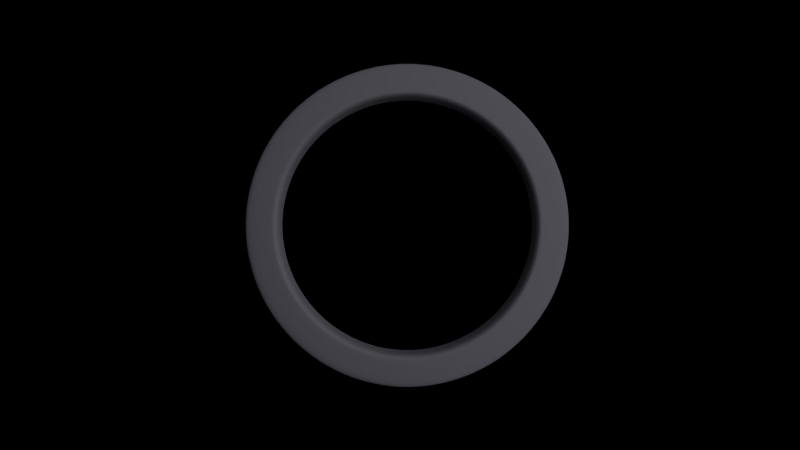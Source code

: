 # Source: compass.blend  (saved by Blender 2.58.0; exported with 4.5.12 LTS)
import bpy
from mathutils import Matrix  # noqa: F401  (used for matrix-valued properties, if any)

bpy.ops.wm.read_factory_settings(use_empty=True)
scene = bpy.context.scene
scene.name = 'Scene'

# ---- collections
col_collection_1 = bpy.data.collections.new('Collection 1'); scene.collection.children.link(col_collection_1)
col_collection_2 = bpy.data.collections.new('Collection 2'); scene.collection.children.link(col_collection_2)
col_collection_2.hide_render = True
col_collection_2.hide_viewport = True

# ---- materials (node trees are filled in below, after node groups)
mat_rim = bpy.data.materials.new('rim')
mat_rim.alpha_threshold = 0.0
mat_rim.use_transparent_shadow = False
mat_rim.preview_render_type = 'CUBE'
mat_rim.diffuse_color = (0.2486, 0.2445, 0.2883, 1.0)
mat_rim.roughness = 0.5
mat_rim.specular_intensity = 0.0
mat_rim.line_color = (0.0, 0.0, 0.0, 1.0)
mat_material_003 = bpy.data.materials.new('Material.003')
mat_material_003.alpha_threshold = 0.0
mat_material_003.use_transparent_shadow = False
mat_material_003.diffuse_color = (0.8, 0.2034, 0.0, 1.0)
mat_material_003.specular_color = (1.0, 0.6347, 0.3854)
mat_material_003.roughness = 0.5
mat_material_003.specular_intensity = 0.724
mat_material_003.line_color = (0.0, 0.0, 0.0, 1.0)
mat_material_002 = bpy.data.materials.new('Material.002')
mat_material_002.alpha_threshold = 0.0
mat_material_002.use_transparent_shadow = False
mat_material_002.roughness = 0.5
mat_material_002.line_color = (0.0, 0.0, 0.0, 1.0)
mat_glass = bpy.data.materials.new('glass')
mat_glass.alpha_threshold = 0.0
mat_glass.use_transparent_shadow = False
mat_glass.roughness = 0.5
mat_glass.specular_intensity = 0.304
mat_glass.line_color = (0.0, 0.0, 0.0, 0.176)
mat_material = bpy.data.materials.new('Material')
mat_material.alpha_threshold = 0.0
mat_material.use_transparent_shadow = False
mat_material.diffuse_color = (0.1144, 0.2582, 0.05286, 1.0)
mat_material.roughness = 0.5
mat_material.specular_intensity = 0.0
mat_material.line_color = (0.0, 0.0, 0.0, 1.0)

# ---- material node trees

# ---- world
world_world = bpy.data.worlds.new('World'); scene.world = world_world
world_world.color = (0.0, 0.0, 0.0)
world_world.use_sun_shadow = False
world_world.sun_shadow_jitter_overblur = 0.0
world_world.cycles.sampling_method = 'MANUAL'
world_world.cycles.sample_map_resolution = 256

# ---- cameras
cam_camera = bpy.data.cameras.new('Camera')
cam_camera.clip_end = 100.0
cam_camera.lens = 35.0
cam_camera.ortho_scale = 7.314
cam_camera.dof.focus_distance = 0.0
cam_camera.dof.aperture_fstop = 128.0

# ---- lights
light_point_002 = bpy.data.lights.new('Point.002', 'SUN')
light_point_002.transmission_factor = 0.0
light_point_002.angle = 1.571
light_point_002.energy = 0.04
light_point_002.shadow_buffer_clip_start = 0.5
light_point_002.shadow_soft_size = 1.0
light_point_002.shadow_cascade_max_distance = 1000.0
light_point_002.cycles.use_multiple_importance_sampling = False
light_point = bpy.data.lights.new('Point', 'SUN')
light_point.transmission_factor = 0.0
light_point.angle = 1.571
light_point.energy = 1.0
light_point.shadow_buffer_clip_start = 0.5
light_point.shadow_soft_size = 1.0
light_point.shadow_cascade_max_distance = 1000.0
light_point.cycles.use_multiple_importance_sampling = False

# ---- meshes
me_circle = bpy.data.meshes.new('Circle')
me_circle.from_pydata([(-7.828e-09, 1.055, -0.06246), (0.2058, 1.034, -0.06246), (0.4036, 0.9745, -0.06246), (0.586, 0.877, -0.06246), (0.7458, 0.7458, -0.06246), (0.877, 0.586, -0.06246), (0.9745, 0.4036, -0.06246), (1.034, 0.2058, -0.06246), (1.055, 6.321e-08, -0.06246), (1.034, -0.2058, -0.06246), (0.9745, -0.4036, -0.06246), (0.877, -0.586, -0.06246), (0.7458, -0.7458, -0.06246), (0.586, -0.877, -0.06246), (0.4036, -0.9745, -0.06246), (0.2058, -1.034, -0.06246), (-3.515e-07, -1.055, -0.06246), (-0.2058, -1.034, -0.06246), (-0.4036, -0.9745, -0.06246), (-0.586, -0.877, -0.06246), (-0.7458, -0.7458, -0.06246), (-0.877, -0.586, -0.06246), (-0.9745, -0.4036, -0.06246), (-1.034, -0.2058, -0.06246), (-1.055, 1.002e-06, -0.06246), (-1.034, 0.2058, -0.06246), (-0.9745, 0.4036, -0.06246), (-0.877, 0.586, -0.06246), (-0.7458, 0.7458, -0.06246), (-0.586, 0.877, -0.06246), (-0.4036, 0.9745, -0.06246), (-0.2058, 1.034, -0.06246), (-0.2058, 1.034, 0.1259), (-0.4036, 0.9745, 0.1259), (-0.586, 0.877, 0.1259), (-0.7458, 0.7458, 0.1259), (-0.877, 0.586, 0.1259), (-0.9745, 0.4036, 0.1259), (-1.034, 0.2058, 0.1259), (-1.055, 1.002e-06, 0.1259), (-1.034, -0.2058, 0.1259), (-0.9745, -0.4036, 0.1259), (-0.877, -0.586, 0.1259), (-0.7458, -0.7458, 0.1259), (-0.586, -0.877, 0.1259), (-0.4036, -0.9745, 0.1259), (-0.2058, -1.034, 0.1259), (-3.515e-07, -1.055, 0.1259), (0.2058, -1.034, 0.1259), (0.4036, -0.9745, 0.1259), (0.586, -0.877, 0.1259), (0.7458, -0.7458, 0.1259), (0.877, -0.586, 0.1259), (0.9745, -0.4036, 0.1259), (1.034, -0.2058, 0.1259), (1.055, 6.321e-08, 0.1259), (1.034, 0.2058, 0.1259), (0.9745, 0.4036, 0.1259), (0.877, 0.586, 0.1259), (0.7458, 0.7458, 0.1259), (0.586, 0.877, 0.1259), (0.4036, 0.9745, 0.1259), (0.2058, 1.034, 0.1259), (-7.828e-09, 1.055, 0.1259), (1.639e-08, 0.862, 0.1786), (0.1682, 0.8454, 0.1786), (0.3299, 0.7964, 0.1786), (0.4789, 0.7167, 0.1786), (0.6095, 0.6095, 0.1786), (0.7167, 0.4789, 0.1786), (0.7964, 0.3299, 0.1786), (0.8454, 0.1682, 0.1786), (0.862, 1.057e-07, 0.1786), (0.8454, -0.1682, 0.1786), (0.7964, -0.3299, 0.1786), (0.7167, -0.4789, 0.1786), (0.6095, -0.6095, 0.1786), (0.4789, -0.7167, 0.1786), (0.3299, -0.7964, 0.1786), (0.1682, -0.8454, 0.1786), (-2.645e-07, -0.862, 0.1786), (-0.1682, -0.8454, 0.1786), (-0.3299, -0.7964, 0.1786), (-0.4789, -0.7167, 0.1786), (-0.6095, -0.6095, 0.1786), (-0.7167, -0.4789, 0.1786), (-0.7964, -0.3299, 0.1786), (-0.8454, -0.1682, 0.1786), (-0.862, 8.73e-07, 0.1786), (-0.8454, 0.1682, 0.1786), (-0.7964, 0.3299, 0.1786), (-0.7167, 0.4789, 0.1786), (-0.6095, 0.6095, 0.1786), (-0.4789, 0.7167, 0.1786), (-0.3299, 0.7964, 0.1786), (-0.1682, 0.8454, 0.1786), (-0.1618, 0.8132, 0.001345), (-0.3173, 0.766, 0.001345), (-0.4606, 0.6894, 0.001345), (-0.5863, 0.5863, 0.001345), (-0.6894, 0.4606, 0.001345), (-0.766, 0.3173, 0.001345), (-0.8132, 0.1618, 0.001345), (-0.8291, 8.518e-07, 0.001345), (-0.8132, -0.1618, 0.001345), (-0.766, -0.3173, 0.001345), (-0.6894, -0.4606, 0.001345), (-0.5863, -0.5863, 0.001345), (-0.4606, -0.6894, 0.001345), (-0.3173, -0.766, 0.001345), (-0.1618, -0.8132, 0.001345), (-2.519e-07, -0.8291, 0.001345), (0.1618, -0.8132, 0.001345), (0.3173, -0.766, 0.001345), (0.4606, -0.6894, 0.001345), (0.5863, -0.5863, 0.001345), (0.6894, -0.4606, 0.001345), (0.766, -0.3173, 0.001345), (0.8132, -0.1618, 0.001345), (0.8291, 1.138e-07, 0.001345), (0.8132, 0.1618, 0.001345), (0.766, 0.3173, 0.001345), (0.6894, 0.4606, 0.001345), (0.5863, 0.5863, 0.001345), (0.4606, 0.6894, 0.001345), (0.3173, 0.766, 0.001345), (0.1618, 0.8132, 0.001345), (1.827e-08, 0.8291, 0.001345), (-0.2058, 1.034, 0.1016), (-7.828e-09, 1.055, 0.1016), (-0.4036, 0.9745, 0.1016), (-0.586, 0.877, 0.1016), (-0.7458, 0.7458, 0.1016), (-0.877, 0.586, 0.1016), (-0.9745, 0.4036, 0.1016), (-1.034, 0.2058, 0.1016), (-1.055, 1.002e-06, 0.1016), (-1.034, -0.2058, 0.1016), (-0.9745, -0.4036, 0.1016), (-0.877, -0.586, 0.1016), (-0.7458, -0.7458, 0.1016), (-0.586, -0.877, 0.1016), (-0.4036, -0.9745, 0.1016), (-0.2058, -1.034, 0.1016), (-3.515e-07, -1.055, 0.1016), (0.2058, -1.034, 0.1016), (0.4036, -0.9745, 0.1016), (0.586, -0.877, 0.1016), (0.7458, -0.7458, 0.1016), (0.877, -0.586, 0.1016), (0.9745, -0.4036, 0.1016), (1.034, -0.2058, 0.1016), (1.055, 6.321e-08, 0.1016), (1.034, 0.2058, 0.1016), (0.9745, 0.4036, 0.1016), (0.877, 0.586, 0.1016), (0.7458, 0.7458, 0.1016), (0.586, 0.877, 0.1016), (0.4036, 0.9745, 0.1016), (0.2058, 1.034, 0.1016), (-0.1618, 0.8132, 0.1559), (1.827e-08, 0.8291, 0.1559), (-0.3173, 0.766, 0.1559), (-0.4606, 0.6894, 0.1559), (-0.5863, 0.5863, 0.1559), (-0.6894, 0.4606, 0.1559), (-0.766, 0.3173, 0.1559), (-0.8132, 0.1618, 0.1559), (-0.8291, 8.518e-07, 0.1559), (-0.8132, -0.1618, 0.1559), (-0.766, -0.3173, 0.1559), (-0.6894, -0.4606, 0.1559), (-0.5863, -0.5863, 0.1559), (-0.4606, -0.6894, 0.1559), (-0.3173, -0.766, 0.1559), (-0.1618, -0.8132, 0.1559), (-2.519e-07, -0.8291, 0.1559), (0.1618, -0.8132, 0.1559), (0.3173, -0.766, 0.1559), (0.4606, -0.6894, 0.1559), (0.5863, -0.5863, 0.1559), (0.6894, -0.4606, 0.1559), (0.766, -0.3173, 0.1559), (0.8132, -0.1618, 0.1559), (0.8291, 1.138e-07, 0.1559), (0.8132, 0.1618, 0.1559), (0.766, 0.3173, 0.1559), (0.6894, 0.4606, 0.1559), (0.5863, 0.5863, 0.1559), (0.4606, 0.6894, 0.1559), (0.3173, 0.766, 0.1559), (0.1618, 0.8132, 0.1559), (-0.1672, 0.8406, 0.1752), (1.667e-08, 0.857, 0.1752), (-0.328, 0.7918, 0.1752), (-0.4761, 0.7126, 0.1752), (-0.606, 0.606, 0.1752), (-0.7126, 0.4761, 0.1752), (-0.7918, 0.328, 0.1752), (-0.8406, 0.1672, 0.1752), (-0.857, 8.698e-07, 0.1752), (-0.8406, -0.1672, 0.1752), (-0.7918, -0.328, 0.1752), (-0.7126, -0.4761, 0.1752), (-0.606, -0.606, 0.1752), (-0.4761, -0.7126, 0.1752), (-0.328, -0.7918, 0.1752), (-0.1672, -0.8406, 0.1752), (-2.626e-07, -0.857, 0.1752), (0.1672, -0.8406, 0.1752), (0.328, -0.7918, 0.1752), (0.4761, -0.7126, 0.1752), (0.606, -0.606, 0.1752), (0.7126, -0.4761, 0.1752), (0.7918, -0.328, 0.1752), (0.8406, -0.1672, 0.1752), (0.857, 1.069e-07, 0.1752), (0.8406, 0.1672, 0.1752), (0.7918, 0.328, 0.1752), (0.7126, 0.4761, 0.1752), (0.606, 0.606, 0.1752), (0.4761, 0.7126, 0.1752), (0.328, 0.7918, 0.1752), (0.1672, 0.8406, 0.1752)], [], [(63, 64, 65, 62), (61, 62, 65, 66), (60, 61, 66, 67), (60, 67, 68, 59), (59, 68, 69, 58), (57, 58, 69, 70), (57, 70, 71, 56), (56, 71, 72, 55), (54, 55, 72, 73), (54, 73, 74, 53), (53, 74, 75, 52), (51, 52, 75, 76), (51, 76, 77, 50), (50, 77, 78, 49), (49, 78, 79, 48), (48, 79, 80, 47), (47, 80, 81, 46), (45, 46, 81, 82), (45, 82, 83, 44), (44, 83, 84, 43), (43, 84, 85, 42), (41, 42, 85, 86), (41, 86, 87, 40), (40, 87, 88, 39), (39, 88, 89, 38), (37, 38, 89, 90), (37, 90, 91, 36), (35, 36, 91, 92), (35, 92, 93, 34), (34, 93, 94, 33), (33, 94, 95, 32), (63, 32, 95, 64), (129, 0, 31, 128), (128, 32, 63, 129), (30, 130, 128, 31), (130, 33, 32, 128), (29, 131, 130, 30), (131, 34, 33, 130), (28, 132, 131, 29), (132, 35, 34, 131), (27, 133, 132, 28), (133, 36, 35, 132), (26, 134, 133, 27), (134, 37, 36, 133), (25, 135, 134, 26), (135, 38, 37, 134), (24, 136, 135, 25), (136, 39, 38, 135), (23, 137, 136, 24), (137, 40, 39, 136), (22, 138, 137, 23), (138, 41, 40, 137), (21, 139, 138, 22), (139, 42, 41, 138), (20, 140, 139, 21), (140, 43, 42, 139), (19, 141, 140, 20), (141, 44, 43, 140), (18, 142, 141, 19), (142, 45, 44, 141), (17, 143, 142, 18), (143, 46, 45, 142), (16, 144, 143, 17), (144, 47, 46, 143), (15, 145, 144, 16), (145, 48, 47, 144), (14, 146, 145, 15), (146, 49, 48, 145), (13, 147, 146, 14), (147, 50, 49, 146), (12, 148, 147, 13), (148, 51, 50, 147), (11, 149, 148, 12), (149, 52, 51, 148), (10, 150, 149, 11), (150, 53, 52, 149), (9, 151, 150, 10), (151, 54, 53, 150), (8, 152, 151, 9), (152, 55, 54, 151), (7, 153, 152, 8), (153, 56, 55, 152), (6, 154, 153, 7), (154, 57, 56, 153), (5, 155, 154, 6), (155, 58, 57, 154), (4, 156, 155, 5), (156, 59, 58, 155), (3, 157, 156, 4), (157, 60, 59, 156), (2, 158, 157, 3), (158, 61, 60, 157), (1, 159, 158, 2), (159, 62, 61, 158), (0, 129, 159, 1), (129, 63, 62, 159), (160, 96, 127, 161), (162, 97, 96, 160), (163, 98, 97, 162), (164, 99, 98, 163), (165, 100, 99, 164), (166, 101, 100, 165), (167, 102, 101, 166), (168, 103, 102, 167), (169, 104, 103, 168), (170, 105, 104, 169), (171, 106, 105, 170), (172, 107, 106, 171), (173, 108, 107, 172), (174, 109, 108, 173), (175, 110, 109, 174), (176, 111, 110, 175), (177, 112, 111, 176), (178, 113, 112, 177), (179, 114, 113, 178), (180, 115, 114, 179), (181, 116, 115, 180), (182, 117, 116, 181), (183, 118, 117, 182), (184, 119, 118, 183), (185, 120, 119, 184), (186, 121, 120, 185), (187, 122, 121, 186), (188, 123, 122, 187), (189, 124, 123, 188), (190, 125, 124, 189), (191, 126, 125, 190), (161, 127, 126, 191), (95, 192, 193, 64), (192, 160, 161, 193), (94, 194, 192, 95), (194, 162, 160, 192), (93, 195, 194, 94), (195, 163, 162, 194), (92, 196, 195, 93), (196, 164, 163, 195), (91, 197, 196, 92), (197, 165, 164, 196), (90, 198, 197, 91), (198, 166, 165, 197), (89, 199, 198, 90), (199, 167, 166, 198), (88, 200, 199, 89), (200, 168, 167, 199), (87, 201, 200, 88), (201, 169, 168, 200), (86, 202, 201, 87), (202, 170, 169, 201), (85, 203, 202, 86), (203, 171, 170, 202), (84, 204, 203, 85), (204, 172, 171, 203), (83, 205, 204, 84), (205, 173, 172, 204), (82, 206, 205, 83), (206, 174, 173, 205), (81, 207, 206, 82), (207, 175, 174, 206), (80, 208, 207, 81), (208, 176, 175, 207), (79, 209, 208, 80), (209, 177, 176, 208), (78, 210, 209, 79), (210, 178, 177, 209), (77, 211, 210, 78), (211, 179, 178, 210), (76, 212, 211, 77), (212, 180, 179, 211), (75, 213, 212, 76), (213, 181, 180, 212), (74, 214, 213, 75), (214, 182, 181, 213), (73, 215, 214, 74), (215, 183, 182, 214), (72, 216, 215, 73), (216, 184, 183, 215), (71, 217, 216, 72), (217, 185, 184, 216), (70, 218, 217, 71), (218, 186, 185, 217), (69, 219, 218, 70), (219, 187, 186, 218), (68, 220, 219, 69), (220, 188, 187, 219), (67, 221, 220, 68), (221, 189, 188, 220), (66, 222, 221, 67), (222, 190, 189, 221), (65, 223, 222, 66), (223, 191, 190, 222), (64, 193, 223, 65), (193, 161, 191, 223)])
me_circle.polygons.foreach_set('use_smooth', [True] * 192)
me_circle.materials.append(mat_rim)
me_circle.use_remesh_preserve_volume = False
me_circle.use_remesh_preserve_attributes = False
me_circle.use_mirror_vertex_groups = False
me_circle.update()
me_cube = bpy.data.meshes.new('Cube')
me_cube.from_pydata([(1.0, 1.0, -1.0), (1.0, -1.0, -1.0), (-1.0, -1.0, -1.0), (-1.0, 1.0, -1.0), (1.0, 1.0, 1.0), (1.0, -1.0, 1.0), (-1.0, -1.0, 1.0), (-1.0, 1.0, 1.0), (-0.3844, 7.257, 0.4191), (0.3844, 7.256, 0.4191), (-0.3844, 7.257, -0.4191), (0.3844, 7.257, -0.4191), (0.1756, 8.45, -0.3082), (-0.1756, 8.45, -0.3082), (0.1756, 8.45, 0.3082), (-0.1756, 8.45, 0.3082), (-0.0719, 9.097, 0.1437), (0.07191, 9.097, 0.1437), (-0.0719, 9.097, -0.1436), (0.07191, 9.097, -0.1436)], [], [(0, 1, 2, 3), (4, 7, 6, 5), (0, 4, 5, 1), (1, 5, 6, 2), (2, 6, 7, 3), (3, 7, 8, 10), (4, 0, 11, 9), (7, 4, 9, 8), (0, 3, 10, 11), (11, 10, 13, 12), (8, 9, 14, 15), (9, 11, 12, 14), (10, 8, 15, 13), (13, 15, 16, 18), (14, 12, 19, 17), (15, 14, 17, 16), (12, 13, 18, 19), (17, 19, 18, 16)])
me_cube.polygons.foreach_set('use_smooth', [True] * 18)
me_cube.materials.append(mat_material_003)
me_cube.use_remesh_preserve_volume = False
me_cube.use_remesh_preserve_attributes = False
me_cube.use_mirror_vertex_groups = False
me_cube.update()
me_circle_003 = bpy.data.meshes.new('Circle.003')
me_circle_003.from_pydata([(4.128e-08, 0.6523, 0.0), (0.1273, 0.6398, 0.0), (0.2496, 0.6027, 0.0), (0.3624, 0.5424, 0.0), (0.4613, 0.4613, 0.0), (0.5424, 0.3624, 0.0), (0.6027, 0.2496, 0.0), (0.6398, 0.1273, 0.0), (0.6523, 1.516e-07, 0.0), (0.6398, -0.1273, 0.0), (0.6027, -0.2496, 0.0), (0.5424, -0.3624, 0.0), (0.4613, -0.4613, 0.0), (0.3624, -0.5424, 0.0), (0.2496, -0.6027, 0.0), (0.1273, -0.6398, 0.0), (-1.713e-07, -0.6523, 0.0), (-0.1273, -0.6398, 0.0), (-0.2496, -0.6027, 0.0), (-0.3624, -0.5424, 0.0), (-0.4613, -0.4613, 0.0), (-0.5424, -0.3624, 0.0), (-0.6027, -0.2496, 0.0), (-0.6398, -0.1273, 0.0), (-0.6523, 7.322e-07, 0.0), (-0.6398, 0.1273, 0.0), (-0.6027, 0.2496, 0.0), (-0.5424, 0.3624, 0.0), (-0.4613, 0.4613, 0.0), (-0.3624, 0.5424, 0.0), (-0.2496, 0.6027, 0.0), (-0.1273, 0.6398, 0.0), (-0.1951, 0.9808, 0.4506), (-0.3827, 0.9239, 0.4506), (-0.5556, 0.8315, 0.4506), (-0.7071, 0.7071, 0.4506), (-0.8315, 0.5556, 0.4506), (-0.9239, 0.3827, 0.4506), (-0.9808, 0.1951, 0.4506), (-1.0, 9.656e-07, 0.4506), (-0.9808, -0.1951, 0.4506), (-0.9239, -0.3827, 0.4506), (-0.8315, -0.5556, 0.4506), (-0.7071, -0.7071, 0.4506), (-0.5556, -0.8315, 0.4506), (-0.3827, -0.9239, 0.4506), (-0.1951, -0.9808, 0.4506), (-3.258e-07, -1.0, 0.4506), (0.1951, -0.9808, 0.4506), (0.3827, -0.9239, 0.4506), (0.5556, -0.8315, 0.4506), (0.7071, -0.7071, 0.4506), (0.8315, -0.5556, 0.4506), (0.9239, -0.3827, 0.4506), (0.9808, -0.1951, 0.4506), (1.0, 7.55e-08, 0.4506), (0.9808, 0.1951, 0.4506), (0.9239, 0.3827, 0.4506), (0.8315, 0.5556, 0.4506), (0.7071, 0.7071, 0.4506), (0.5556, 0.8315, 0.4506), (0.3827, 0.9239, 0.4506), (0.1951, 0.9808, 0.4506), (0.0, 1.0, 0.4506), (5.054e-08, 0.5744, 0.7344), (0.1121, 0.5633, 0.7344), (0.2198, 0.5307, 0.7344), (0.3191, 0.4776, 0.7344), (0.4061, 0.4061, 0.7344), (0.4776, 0.3191, 0.7344), (0.5307, 0.2198, 0.7344), (0.5633, 0.1121, 0.7344), (0.5744, 1.686e-07, 0.7344), (0.5633, -0.1121, 0.7344), (0.5307, -0.2198, 0.7344), (0.4776, -0.3191, 0.7344), (0.4061, -0.4061, 0.7344), (0.3191, -0.4776, 0.7344), (0.2198, -0.5307, 0.7344), (0.1121, -0.5633, 0.7344), (-1.366e-07, -0.5744, 0.7344), (-0.1121, -0.5633, 0.7344), (-0.2198, -0.5307, 0.7344), (-0.3191, -0.4776, 0.7344), (-0.4061, -0.4061, 0.7344), (-0.4776, -0.3191, 0.7344), (-0.5307, -0.2198, 0.7344), (-0.5633, -0.1121, 0.7344), (-0.5744, 6.799e-07, 0.7344), (-0.5633, 0.1121, 0.7344), (-0.5307, 0.2198, 0.7344), (-0.4776, 0.3191, 0.7344), (-0.4061, 0.4061, 0.7344), (-0.3191, 0.4776, 0.7344), (-0.2198, 0.5307, 0.7344), (-0.1121, 0.5633, 0.7344), (8.296e-08, 3.194e-07, 0.7344), (-0.1244, 0.6254, -0.6194), (-0.244, 0.5891, -0.6194), (-0.3543, 0.5302, -0.6194), (-0.4509, 0.4509, -0.6194), (-0.5302, 0.3543, -0.6194), (-0.5891, 0.244, -0.6194), (-0.6254, 0.1244, -0.6194), (-0.6377, 7.245e-07, -0.6194), (-0.6254, -0.1244, -0.6194), (-0.5891, -0.244, -0.6194), (-0.5302, -0.3543, -0.6194), (-0.4509, -0.4509, -0.6194), (-0.3543, -0.5302, -0.6194), (-0.244, -0.5891, -0.6194), (-0.1244, -0.6254, -0.6194), (-1.538e-07, -0.6377, -0.6194), (0.1244, -0.6254, -0.6194), (0.244, -0.5891, -0.6194), (0.3543, -0.5302, -0.6194), (0.4509, -0.4509, -0.6194), (0.5302, -0.3543, -0.6194), (0.5891, -0.244, -0.6194), (0.6254, -0.1244, -0.6194), (0.6377, 1.57e-07, -0.6194), (0.6254, 0.1244, -0.6194), (0.5891, 0.244, -0.6194), (0.5302, 0.3543, -0.6194), (0.4509, 0.4509, -0.6194), (0.3543, 0.5302, -0.6194), (0.244, 0.5891, -0.6194), (0.1244, 0.6254, -0.6194), (5.398e-08, 0.6377, -0.6194)], [], [(0, 31, 32, 63), (31, 30, 33, 32), (30, 29, 34, 33), (28, 35, 34, 29), (28, 27, 36, 35), (26, 37, 36, 27), (25, 38, 37, 26), (24, 39, 38, 25), (23, 40, 39, 24), (22, 41, 40, 23), (21, 42, 41, 22), (21, 20, 43, 42), (19, 44, 43, 20), (18, 45, 44, 19), (17, 46, 45, 18), (16, 47, 46, 17), (15, 48, 47, 16), (15, 14, 49, 48), (13, 50, 49, 14), (13, 12, 51, 50), (11, 52, 51, 12), (10, 53, 52, 11), (9, 54, 53, 10), (9, 8, 55, 54), (8, 7, 56, 55), (7, 6, 57, 56), (5, 58, 57, 6), (4, 59, 58, 5), (4, 3, 60, 59), (3, 2, 61, 60), (1, 62, 61, 2), (0, 63, 62, 1), (63, 64, 65, 62), (62, 65, 66, 61), (60, 61, 66, 67), (59, 60, 67, 68), (59, 68, 69, 58), (58, 69, 70, 57), (56, 57, 70, 71), (55, 56, 71, 72), (54, 55, 72, 73), (54, 73, 74, 53), (53, 74, 75, 52), (52, 75, 76, 51), (50, 51, 76, 77), (50, 77, 78, 49), (48, 49, 78, 79), (48, 79, 80, 47), (47, 80, 81, 46), (46, 81, 82, 45), (45, 82, 83, 44), (44, 83, 84, 43), (42, 43, 84, 85), (42, 85, 86, 41), (41, 86, 87, 40), (40, 87, 88, 39), (39, 88, 89, 38), (38, 89, 90, 37), (37, 90, 91, 36), (35, 36, 91, 92), (35, 92, 93, 34), (33, 34, 93, 94), (32, 33, 94, 95), (63, 32, 95, 64), (64, 95, 96), (95, 94, 96), (94, 93, 96), (92, 96, 93), (92, 91, 96), (90, 96, 91), (89, 96, 90), (88, 96, 89), (87, 96, 88), (86, 96, 87), (85, 96, 86), (85, 84, 96), (83, 96, 84), (82, 96, 83), (81, 96, 82), (80, 96, 81), (79, 96, 80), (79, 78, 96), (77, 96, 78), (77, 76, 96), (75, 96, 76), (74, 96, 75), (73, 96, 74), (73, 72, 96), (72, 71, 96), (71, 70, 96), (69, 96, 70), (68, 96, 69), (68, 67, 96), (67, 66, 96), (65, 96, 66), (64, 96, 65), (31, 0, 128, 97), (30, 31, 97, 98), (29, 30, 98, 99), (29, 99, 100, 28), (27, 28, 100, 101), (27, 101, 102, 26), (26, 102, 103, 25), (25, 103, 104, 24), (24, 104, 105, 23), (23, 105, 106, 22), (22, 106, 107, 21), (20, 21, 107, 108), (20, 108, 109, 19), (19, 109, 110, 18), (18, 110, 111, 17), (17, 111, 112, 16), (16, 112, 113, 15), (14, 15, 113, 114), (14, 114, 115, 13), (12, 13, 115, 116), (12, 116, 117, 11), (11, 117, 118, 10), (10, 118, 119, 9), (8, 9, 119, 120), (7, 8, 120, 121), (6, 7, 121, 122), (6, 122, 123, 5), (5, 123, 124, 4), (3, 4, 124, 125), (2, 3, 125, 126), (2, 126, 127, 1), (128, 0, 1, 127)])
me_circle_003.polygons.foreach_set('use_smooth', [True] * 128)
me_circle_003.materials.append(mat_material_003)
me_circle_003.use_remesh_preserve_volume = False
me_circle_003.use_remesh_preserve_attributes = False
me_circle_003.use_mirror_vertex_groups = False
me_circle_003.update()
me_circle_002 = bpy.data.meshes.new('Circle.002')
me_circle_002.from_pydata([(0.0, 1.0, 0.0), (0.1951, 0.9808, 0.0), (0.3827, 0.9239, 0.0), (0.5556, 0.8315, 0.0), (0.7071, 0.7071, 0.0), (0.8315, 0.5556, 0.0), (0.9239, 0.3827, 0.0), (0.9808, 0.1951, 0.0), (1.0, 7.55e-08, 0.0), (0.9808, -0.1951, 0.0), (0.9239, -0.3827, 0.0), (0.8315, -0.5556, 0.0), (0.7071, -0.7071, 0.0), (0.5556, -0.8315, 0.0), (0.3827, -0.9239, 0.0), (0.1951, -0.9808, 0.0), (-3.258e-07, -1.0, 0.0), (-0.1951, -0.9808, 0.0), (-0.3827, -0.9239, 0.0), (-0.5556, -0.8315, 0.0), (-0.7071, -0.7071, 0.0), (-0.8315, -0.5556, 0.0), (-0.9239, -0.3827, 0.0), (-0.9808, -0.1951, 0.0), (-1.0, 9.656e-07, 0.0), (-0.9808, 0.1951, 0.0), (-0.9239, 0.3827, 0.0), (-0.8315, 0.5556, 0.0), (-0.7071, 0.7071, 0.0), (-0.5556, 0.8315, 0.0), (-0.3827, 0.9239, 0.0), (-0.1951, 0.9808, 0.0), (-0.1951, 0.9808, 0.6484), (-0.3827, 0.9239, 0.6484), (-0.5556, 0.8315, 0.6484), (-0.7071, 0.7071, 0.6484), (-0.8315, 0.5556, 0.6484), (-0.9239, 0.3827, 0.6484), (-0.9808, 0.1951, 0.6484), (-1.0, 9.656e-07, 0.6484), (-0.9808, -0.1951, 0.6484), (-0.9239, -0.3827, 0.6484), (-0.8315, -0.5556, 0.6484), (-0.7071, -0.7071, 0.6484), (-0.5556, -0.8315, 0.6484), (-0.3827, -0.9239, 0.6484), (-0.1951, -0.9808, 0.6484), (-3.258e-07, -1.0, 0.6484), (0.1951, -0.9808, 0.6484), (0.3827, -0.9239, 0.6484), (0.5556, -0.8315, 0.6484), (0.7071, -0.7071, 0.6484), (0.8315, -0.5556, 0.6484), (0.9239, -0.3827, 0.6484), (0.9808, -0.1951, 0.6484), (1.0, 7.55e-08, 0.6484), (0.9808, 0.1951, 0.6484), (0.9239, 0.3827, 0.6484), (0.8315, 0.5556, 0.6484), (0.7071, 0.7071, 0.6484), (0.5556, 0.8315, 0.6484), (0.3827, 0.9239, 0.6484), (0.1951, 0.9808, 0.6484), (0.0, 1.0, 0.6484), (-1.896e-08, 1.16, 0.9355), (0.2262, 1.137, 0.9355), (0.4438, 1.071, 0.9355), (0.6443, 0.9643, 0.9355), (0.82, 0.82, 0.9355), (0.9643, 0.6443, 0.9355), (1.071, 0.4438, 0.9355), (1.137, 0.2262, 0.9355), (1.16, 4.055e-08, 0.9355), (1.137, -0.2262, 0.9355), (1.071, -0.4438, 0.9355), (0.9643, -0.6443, 0.9355), (0.82, -0.82, 0.9355), (0.6443, -0.9643, 0.9355), (0.4438, -1.071, 0.9355), (0.2262, -1.137, 0.9355), (-3.968e-07, -1.16, 0.9355), (-0.2262, -1.137, 0.9355), (-0.4438, -1.071, 0.9355), (-0.6443, -0.9643, 0.9355), (-0.82, -0.82, 0.9355), (-0.9643, -0.6443, 0.9355), (-1.071, -0.4438, 0.9355), (-1.137, -0.2262, 0.9355), (-1.16, 1.073e-06, 0.9355), (-1.137, 0.2262, 0.9355), (-1.071, 0.4438, 0.9355), (-0.9643, 0.6443, 0.9355), (-0.82, 0.82, 0.9355), (-0.6443, 0.9643, 0.9355), (-0.4438, 1.071, 0.9355), (-0.2262, 1.137, 0.9355), (-0.1965, 0.9878, 1.241), (-0.3854, 0.9305, 1.241), (-0.5595, 0.8374, 1.241), (-0.7121, 0.7121, 1.241), (-0.8374, 0.5595, 1.241), (-0.9305, 0.3854, 1.241), (-0.9878, 0.1965, 1.241), (-1.007, 9.709e-07, 1.241), (-0.9878, -0.1965, 1.241), (-0.9305, -0.3854, 1.241), (-0.8374, -0.5595, 1.241), (-0.7121, -0.7121, 1.241), (-0.5595, -0.8374, 1.241), (-0.3854, -0.9305, 1.241), (-0.1965, -0.9878, 1.241), (-3.223e-07, -1.007, 1.241), (0.1965, -0.9878, 1.241), (0.3854, -0.9305, 1.241), (0.5595, -0.8374, 1.241), (0.7121, -0.7121, 1.241), (0.8374, -0.5595, 1.241), (0.9305, -0.3854, 1.241), (0.9878, -0.1965, 1.241), (1.007, 7.443e-08, 1.241), (0.9878, 0.1965, 1.241), (0.9305, 0.3854, 1.241), (0.8374, 0.5595, 1.241), (0.7121, 0.7121, 1.241), (0.5595, 0.8374, 1.241), (0.3854, 0.9305, 1.241), (0.1965, 0.9878, 1.241), (5.816e-09, 1.007, 1.241), (4.146e-08, 0.4253, 1.599), (0.08297, 0.4171, 1.599), (0.1627, 0.3929, 1.599), (0.2363, 0.3536, 1.599), (0.3007, 0.3007, 1.599), (0.3536, 0.2363, 1.599), (0.3929, 0.1627, 1.599), (0.4171, 0.08297, 1.599), (0.4253, 2.079e-07, 1.599), (0.4171, -0.08297, 1.599), (0.3929, -0.1627, 1.599), (0.3536, -0.2363, 1.599), (0.3007, -0.3007, 1.599), (0.2363, -0.3536, 1.599), (0.1627, -0.3929, 1.599), (0.08297, -0.4171, 1.599), (-9.711e-08, -0.4253, 1.599), (-0.08297, -0.4171, 1.599), (-0.1627, -0.3929, 1.599), (-0.2363, -0.3536, 1.599), (-0.3007, -0.3007, 1.599), (-0.3536, -0.2363, 1.599), (-0.3929, -0.1627, 1.599), (-0.4171, -0.08297, 1.599), (-0.4253, 5.865e-07, 1.599), (-0.4171, 0.08297, 1.599), (-0.3929, 0.1627, 1.599), (-0.3536, 0.2363, 1.599), (-0.3007, 0.3007, 1.599), (-0.2363, 0.3536, 1.599), (-0.1627, 0.3929, 1.599), (-0.08297, 0.4171, 1.599), (7.682e-08, 3.083e-07, 1.599)], [], [(0, 31, 32, 63), (30, 33, 32, 31), (30, 29, 34, 33), (28, 35, 34, 29), (27, 36, 35, 28), (26, 37, 36, 27), (25, 38, 37, 26), (24, 39, 38, 25), (23, 40, 39, 24), (22, 41, 40, 23), (22, 21, 42, 41), (20, 43, 42, 21), (19, 44, 43, 20), (18, 45, 44, 19), (17, 46, 45, 18), (16, 47, 46, 17), (15, 48, 47, 16), (14, 49, 48, 15), (14, 13, 50, 49), (12, 51, 50, 13), (11, 52, 51, 12), (10, 53, 52, 11), (10, 9, 54, 53), (8, 55, 54, 9), (7, 56, 55, 8), (6, 57, 56, 7), (6, 5, 58, 57), (4, 59, 58, 5), (3, 60, 59, 4), (3, 2, 61, 60), (1, 62, 61, 2), (0, 63, 62, 1), (63, 64, 65, 62), (62, 65, 66, 61), (60, 61, 66, 67), (60, 67, 68, 59), (59, 68, 69, 58), (57, 58, 69, 70), (57, 70, 71, 56), (56, 71, 72, 55), (55, 72, 73, 54), (53, 54, 73, 74), (53, 74, 75, 52), (52, 75, 76, 51), (51, 76, 77, 50), (49, 50, 77, 78), (49, 78, 79, 48), (48, 79, 80, 47), (47, 80, 81, 46), (46, 81, 82, 45), (45, 82, 83, 44), (44, 83, 84, 43), (43, 84, 85, 42), (41, 42, 85, 86), (41, 86, 87, 40), (40, 87, 88, 39), (39, 88, 89, 38), (38, 89, 90, 37), (37, 90, 91, 36), (36, 91, 92, 35), (35, 92, 93, 34), (33, 34, 93, 94), (33, 94, 95, 32), (63, 32, 95, 64), (64, 95, 96, 127), (94, 97, 96, 95), (94, 93, 98, 97), (92, 99, 98, 93), (91, 100, 99, 92), (90, 101, 100, 91), (89, 102, 101, 90), (88, 103, 102, 89), (87, 104, 103, 88), (86, 105, 104, 87), (86, 85, 106, 105), (84, 107, 106, 85), (83, 108, 107, 84), (82, 109, 108, 83), (81, 110, 109, 82), (80, 111, 110, 81), (79, 112, 111, 80), (78, 113, 112, 79), (78, 77, 114, 113), (76, 115, 114, 77), (75, 116, 115, 76), (74, 117, 116, 75), (74, 73, 118, 117), (72, 119, 118, 73), (71, 120, 119, 72), (70, 121, 120, 71), (70, 69, 122, 121), (68, 123, 122, 69), (67, 124, 123, 68), (67, 66, 125, 124), (65, 126, 125, 66), (64, 127, 126, 65), (127, 128, 129, 126), (126, 129, 130, 125), (124, 125, 130, 131), (124, 131, 132, 123), (123, 132, 133, 122), (121, 122, 133, 134), (121, 134, 135, 120), (120, 135, 136, 119), (119, 136, 137, 118), (117, 118, 137, 138), (117, 138, 139, 116), (116, 139, 140, 115), (115, 140, 141, 114), (113, 114, 141, 142), (113, 142, 143, 112), (112, 143, 144, 111), (111, 144, 145, 110), (110, 145, 146, 109), (109, 146, 147, 108), (108, 147, 148, 107), (107, 148, 149, 106), (105, 106, 149, 150), (105, 150, 151, 104), (104, 151, 152, 103), (103, 152, 153, 102), (102, 153, 154, 101), (101, 154, 155, 100), (100, 155, 156, 99), (99, 156, 157, 98), (97, 98, 157, 158), (97, 158, 159, 96), (127, 96, 159, 128), (128, 159, 160), (158, 160, 159), (158, 157, 160), (156, 160, 157), (155, 160, 156), (154, 160, 155), (153, 160, 154), (152, 160, 153), (151, 160, 152), (150, 160, 151), (150, 149, 160), (148, 160, 149), (147, 160, 148), (146, 160, 147), (145, 160, 146), (144, 160, 145), (143, 160, 144), (142, 160, 143), (142, 141, 160), (140, 160, 141), (139, 160, 140), (138, 160, 139), (138, 137, 160), (136, 160, 137), (135, 160, 136), (134, 160, 135), (134, 133, 160), (132, 160, 133), (131, 160, 132), (131, 130, 160), (129, 160, 130), (128, 160, 129)])
me_circle_002.polygons.foreach_set('use_smooth', [True] * 160)
me_circle_002.materials.append(mat_material_002)
me_circle_002.use_remesh_preserve_volume = False
me_circle_002.use_remesh_preserve_attributes = False
me_circle_002.use_mirror_vertex_groups = False
me_circle_002.update()
me_sphere_001 = bpy.data.meshes.new('Sphere.001')
me_sphere_001.from_pydata([(0.0, 0.0, 1.0), (0.09802, 0.0, 0.9952), (0.5449, 0.1084, 0.8315), (0.4623, 0.09196, 0.8819), (0.3753, 0.07466, 0.9239), (0.2847, 0.05663, 0.9569), (0.1913, 0.03806, 0.9808), (0.09613, 0.01912, 0.9952), (0.09056, 0.03751, 0.9952), (0.1802, 0.07466, 0.9808), (0.2682, 0.1111, 0.9569), (0.3536, 0.1464, 0.9239), (0.4355, 0.1804, 0.8819), (0.5133, 0.2126, 0.8315), (0.4619, 0.3087, 0.8315), (0.392, 0.2619, 0.8819), (0.3182, 0.2126, 0.9239), (0.2414, 0.1613, 0.9569), (0.1622, 0.1084, 0.9808), (0.0815, 0.05446, 0.9952), (0.06931, 0.06931, 0.9952), (0.1379, 0.1379, 0.9808), (0.2053, 0.2053, 0.9569), (0.2706, 0.2706, 0.9239), (0.3333, 0.3333, 0.8819), (0.3928, 0.3928, 0.8315), (0.3087, 0.4619, 0.8315), (0.2619, 0.392, 0.8819), (0.2126, 0.3182, 0.9239), (0.1613, 0.2414, 0.9569), (0.1084, 0.1622, 0.9808), (0.05446, 0.0815, 0.9952), (0.03751, 0.09056, 0.9952), (0.07466, 0.1802, 0.9808), (0.1111, 0.2682, 0.9569), (0.1464, 0.3536, 0.9239), (0.1804, 0.4355, 0.8819), (0.2126, 0.5133, 0.8315), (0.1084, 0.5449, 0.8315), (0.09196, 0.4623, 0.8819), (0.07466, 0.3753, 0.9239), (0.05663, 0.2847, 0.9569), (0.03806, 0.1913, 0.9808), (0.01912, 0.09613, 0.9952), (0.0, 0.09802, 0.9952), (-1.118e-08, 0.1951, 0.9808), (-2.235e-08, 0.2903, 0.9569), (-2.235e-08, 0.3827, 0.9239), (-4.47e-08, 0.4714, 0.8819), (-5.215e-08, 0.5556, 0.8315), (-0.1084, 0.5449, 0.8315), (-0.09196, 0.4623, 0.8819), (-0.07466, 0.3753, 0.9239), (-0.05663, 0.2847, 0.9569), (-0.03806, 0.1913, 0.9808), (-0.01912, 0.09613, 0.9952), (-0.03751, 0.09056, 0.9952), (-0.07466, 0.1802, 0.9808), (-0.1111, 0.2682, 0.9569), (-0.1464, 0.3536, 0.9239), (-0.1804, 0.4355, 0.8819), (-0.2126, 0.5133, 0.8315), (-0.3087, 0.4619, 0.8315), (-0.2619, 0.392, 0.8819), (-0.2126, 0.3182, 0.9239), (-0.1613, 0.2414, 0.9569), (-0.1084, 0.1622, 0.9808), (-0.05446, 0.0815, 0.9952), (-0.06931, 0.06931, 0.9952), (-0.1379, 0.1379, 0.9808), (-0.2053, 0.2053, 0.9569), (-0.2706, 0.2706, 0.9239), (-0.3333, 0.3333, 0.8819), (-0.3928, 0.3928, 0.8315), (-0.4619, 0.3087, 0.8315), (-0.392, 0.2619, 0.8819), (-0.3182, 0.2126, 0.9239), (-0.2414, 0.1613, 0.9569), (-0.1622, 0.1084, 0.9808), (-0.0815, 0.05446, 0.9952), (-0.09056, 0.03751, 0.9952), (-0.1802, 0.07466, 0.9808), (-0.2682, 0.1111, 0.9569), (-0.3536, 0.1464, 0.9239), (-0.4355, 0.1804, 0.8819), (-0.5133, 0.2126, 0.8315), (-0.5449, 0.1084, 0.8315), (-0.4623, 0.09196, 0.8819), (-0.3753, 0.07466, 0.9239), (-0.2847, 0.05663, 0.9569), (-0.1913, 0.03806, 0.9808), (-0.09613, 0.01912, 0.9952), (-0.09802, -9.313e-09, 0.9952), (-0.1951, -7.451e-09, 0.9808), (-0.2903, -2.608e-08, 0.9569), (-0.3827, -5.215e-08, 0.9239), (-0.4714, -5.96e-08, 0.8819), (-0.5556, -9.686e-08, 0.8315), (-0.5449, -0.1084, 0.8315), (-0.4623, -0.09196, 0.8819), (-0.3753, -0.07466, 0.9239), (-0.2847, -0.05663, 0.9569), (-0.1913, -0.03806, 0.9808), (-0.09613, -0.01912, 0.9952), (-0.09056, -0.03751, 0.9952), (-0.1802, -0.07466, 0.9808), (-0.2682, -0.1111, 0.9569), (-0.3536, -0.1464, 0.9239), (-0.4355, -0.1804, 0.8819), (-0.5133, -0.2126, 0.8315), (-0.4619, -0.3087, 0.8315), (-0.392, -0.2619, 0.8819), (-0.3182, -0.2126, 0.9239), (-0.2414, -0.1613, 0.9569), (-0.1622, -0.1084, 0.9808), (-0.0815, -0.05446, 0.9952), (-0.06931, -0.06931, 0.9952), (-0.1379, -0.1379, 0.9808), (-0.2053, -0.2053, 0.9569), (-0.2706, -0.2706, 0.9239), (-0.3333, -0.3333, 0.8819), (-0.3928, -0.3928, 0.8315), (-0.3087, -0.4619, 0.8315), (-0.2619, -0.392, 0.8819), (-0.2126, -0.3182, 0.9239), (-0.1613, -0.2414, 0.9569), (-0.1084, -0.1622, 0.9808), (-0.05446, -0.0815, 0.9952), (-0.03751, -0.09056, 0.9952), (-0.07466, -0.1802, 0.9808), (-0.1111, -0.2682, 0.9569), (-0.1464, -0.3536, 0.9239), (-0.1804, -0.4355, 0.8819), (-0.2126, -0.5133, 0.8315), (-0.1084, -0.5449, 0.8315), (-0.09196, -0.4623, 0.8819), (-0.07466, -0.3753, 0.9239), (-0.05663, -0.2847, 0.9569), (-0.03806, -0.1913, 0.9808), (-0.01912, -0.09613, 0.9952), (1.863e-08, -0.09802, 0.9952), (1.863e-08, -0.1951, 0.9808), (5.215e-08, -0.2903, 0.9569), (5.215e-08, -0.3827, 0.9239), (9.686e-08, -0.4714, 0.8819), (1.49e-07, -0.5556, 0.8315), (0.1084, -0.5449, 0.8315), (0.09196, -0.4623, 0.8819), (0.07466, -0.3753, 0.9239), (0.05663, -0.2847, 0.9569), (0.03806, -0.1913, 0.9808), (0.01912, -0.09613, 0.9952), (0.03751, -0.09056, 0.9952), (0.07466, -0.1802, 0.9808), (0.1111, -0.2682, 0.9569), (0.1464, -0.3536, 0.9239), (0.1804, -0.4355, 0.8819), (0.2126, -0.5133, 0.8315), (0.3087, -0.4619, 0.8315), (0.2619, -0.392, 0.8819), (0.2126, -0.3182, 0.9239), (0.1613, -0.2414, 0.9569), (0.1084, -0.1622, 0.9808), (0.05446, -0.0815, 0.9952), (0.06931, -0.06931, 0.9952), (0.1379, -0.1379, 0.9808), (0.2053, -0.2053, 0.9569), (0.2706, -0.2706, 0.9239), (0.3333, -0.3333, 0.8819), (0.3928, -0.3928, 0.8315), (0.4619, -0.3087, 0.8315), (0.392, -0.2619, 0.8819), (0.3182, -0.2126, 0.9239), (0.2414, -0.1613, 0.9569), (0.1622, -0.1084, 0.9808), (0.0815, -0.05446, 0.9952), (0.09056, -0.03751, 0.9952), (0.1802, -0.07466, 0.9808), (0.2682, -0.1111, 0.9569), (0.3536, -0.1464, 0.9239), (0.4355, -0.1804, 0.8819), (0.5133, -0.2126, 0.8315), (0.5449, -0.1084, 0.8315), (0.4623, -0.09196, 0.8819), (0.3753, -0.07466, 0.9239), (0.2847, -0.05663, 0.9569), (0.1913, -0.03806, 0.9808), (0.09613, -0.01912, 0.9952), (0.1951, 1.49e-08, 0.9808), (0.2903, 6.706e-08, 0.9569), (0.3827, 6.706e-08, 0.9239), (0.4714, 8.941e-08, 0.8819), (0.5556, 2.161e-07, 0.8315), (0.5556, 2.161e-07, 0.8122), (0.4714, 8.941e-08, 0.8626), (0.3827, 6.706e-08, 0.9046), (0.2903, 6.706e-08, 0.9376), (0.1951, 1.49e-08, 0.9615), (0.09613, -0.01912, 0.9759), (0.1913, -0.03806, 0.9615), (0.2847, -0.05663, 0.9376), (0.3753, -0.07466, 0.9046), (0.4623, -0.09196, 0.8626), (0.5449, -0.1084, 0.8122), (0.5133, -0.2126, 0.8122), (0.4355, -0.1804, 0.8626), (0.3536, -0.1464, 0.9046), (0.2682, -0.1111, 0.9376), (0.1802, -0.07466, 0.9615), (0.09056, -0.03751, 0.9759), (0.0815, -0.05446, 0.9759), (0.1622, -0.1084, 0.9615), (0.2414, -0.1613, 0.9376), (0.3182, -0.2126, 0.9046), (0.392, -0.2619, 0.8626), (0.4619, -0.3087, 0.8122), (0.3928, -0.3928, 0.8122), (0.3333, -0.3333, 0.8626), (0.2706, -0.2706, 0.9046), (0.2053, -0.2053, 0.9376), (0.1379, -0.1379, 0.9615), (0.06931, -0.06931, 0.9759), (0.05446, -0.0815, 0.9759), (0.1084, -0.1622, 0.9615), (0.1613, -0.2414, 0.9376), (0.2126, -0.3182, 0.9046), (0.2619, -0.392, 0.8626), (0.3087, -0.4619, 0.8122), (0.2126, -0.5133, 0.8122), (0.1804, -0.4355, 0.8626), (0.1464, -0.3536, 0.9046), (0.1111, -0.2682, 0.9376), (0.07466, -0.1802, 0.9615), (0.03751, -0.09056, 0.9759), (0.01912, -0.09613, 0.9759), (0.03806, -0.1913, 0.9615), (0.05663, -0.2847, 0.9376), (0.07466, -0.3753, 0.9046), (0.09196, -0.4623, 0.8626), (0.1084, -0.5449, 0.8122), (1.49e-07, -0.5556, 0.8122), (9.686e-08, -0.4714, 0.8626), (5.215e-08, -0.3827, 0.9046), (5.215e-08, -0.2903, 0.9376), (1.863e-08, -0.1951, 0.9615), (1.863e-08, -0.09802, 0.9759), (-0.01912, -0.09613, 0.9759), (-0.03806, -0.1913, 0.9615), (-0.05663, -0.2847, 0.9376), (-0.07466, -0.3753, 0.9046), (-0.09196, -0.4623, 0.8626), (-0.1084, -0.5449, 0.8122), (-0.2126, -0.5133, 0.8122), (-0.1804, -0.4355, 0.8626), (-0.1464, -0.3536, 0.9046), (-0.1111, -0.2682, 0.9376), (-0.07466, -0.1802, 0.9615), (-0.03751, -0.09056, 0.9759), (-0.05446, -0.0815, 0.9759), (-0.1084, -0.1622, 0.9615), (-0.1613, -0.2414, 0.9376), (-0.2126, -0.3182, 0.9046), (-0.2619, -0.392, 0.8626), (-0.3087, -0.4619, 0.8122), (-0.3928, -0.3928, 0.8122), (-0.3333, -0.3333, 0.8626), (-0.2706, -0.2706, 0.9046), (-0.2053, -0.2053, 0.9376), (-0.1379, -0.1379, 0.9615), (-0.06931, -0.06931, 0.9759), (-0.0815, -0.05446, 0.9759), (-0.1622, -0.1084, 0.9615), (-0.2414, -0.1613, 0.9376), (-0.3182, -0.2126, 0.9046), (-0.392, -0.2619, 0.8626), (-0.4619, -0.3087, 0.8122), (-0.5133, -0.2126, 0.8122), (-0.4355, -0.1804, 0.8626), (-0.3536, -0.1464, 0.9046), (-0.2682, -0.1111, 0.9376), (-0.1802, -0.07466, 0.9615), (-0.09056, -0.03751, 0.9759), (-0.09613, -0.01912, 0.9759), (-0.1913, -0.03806, 0.9615), (-0.2847, -0.05663, 0.9376), (-0.3753, -0.07466, 0.9046), (-0.4623, -0.09196, 0.8626), (-0.5449, -0.1084, 0.8122), (-0.5556, -9.686e-08, 0.8122), (-0.4714, -5.96e-08, 0.8626), (-0.3827, -5.215e-08, 0.9046), (-0.2903, -2.608e-08, 0.9376), (-0.1951, -7.451e-09, 0.9615), (-0.09802, -9.313e-09, 0.9759), (-0.09613, 0.01912, 0.9759), (-0.1913, 0.03806, 0.9615), (-0.2847, 0.05663, 0.9376), (-0.3753, 0.07466, 0.9046), (-0.4623, 0.09196, 0.8626), (-0.5449, 0.1084, 0.8122), (-0.5133, 0.2126, 0.8122), (-0.4355, 0.1804, 0.8626), (-0.3536, 0.1464, 0.9046), (-0.2682, 0.1111, 0.9376), (-0.1802, 0.07466, 0.9615), (-0.09056, 0.03751, 0.9759), (-0.0815, 0.05446, 0.9759), (-0.1622, 0.1084, 0.9615), (-0.2414, 0.1613, 0.9376), (-0.3182, 0.2126, 0.9046), (-0.392, 0.2619, 0.8626), (-0.4619, 0.3087, 0.8122), (-0.3928, 0.3928, 0.8122), (-0.3333, 0.3333, 0.8626), (-0.2706, 0.2706, 0.9046), (-0.2053, 0.2053, 0.9376), (-0.1379, 0.1379, 0.9615), (-0.06931, 0.06931, 0.9759), (-0.05446, 0.0815, 0.9759), (-0.1084, 0.1622, 0.9615), (-0.1613, 0.2414, 0.9376), (-0.2126, 0.3182, 0.9046), (-0.2619, 0.392, 0.8626), (-0.3087, 0.4619, 0.8122), (-0.2126, 0.5133, 0.8122), (-0.1804, 0.4355, 0.8626), (-0.1464, 0.3536, 0.9046), (-0.1111, 0.2682, 0.9376), (-0.07466, 0.1802, 0.9615), (-0.03751, 0.09056, 0.9759), (-0.01912, 0.09613, 0.9759), (-0.03806, 0.1913, 0.9615), (-0.05663, 0.2847, 0.9376), (-0.07466, 0.3753, 0.9046), (-0.09196, 0.4623, 0.8626), (-0.1084, 0.5449, 0.8122), (-5.215e-08, 0.5556, 0.8122), (-4.47e-08, 0.4714, 0.8626), (-2.235e-08, 0.3827, 0.9046), (-2.235e-08, 0.2903, 0.9376), (-1.118e-08, 0.1951, 0.9615), (8.957e-18, 0.09802, 0.9759), (0.01912, 0.09613, 0.9759), (0.03806, 0.1913, 0.9615), (0.05663, 0.2847, 0.9376), (0.07466, 0.3753, 0.9046), (0.09196, 0.4623, 0.8626), (0.1084, 0.5449, 0.8122), (0.2126, 0.5133, 0.8122), (0.1804, 0.4355, 0.8626), (0.1464, 0.3536, 0.9046), (0.1111, 0.2682, 0.9376), (0.07466, 0.1802, 0.9615), (0.03751, 0.09056, 0.9759), (0.05446, 0.0815, 0.9759), (0.1084, 0.1622, 0.9615), (0.1613, 0.2414, 0.9376), (0.2126, 0.3182, 0.9046), (0.2619, 0.392, 0.8626), (0.3087, 0.4619, 0.8122), (0.3928, 0.3928, 0.8122), (0.3333, 0.3333, 0.8626), (0.2706, 0.2706, 0.9046), (0.2053, 0.2053, 0.9376), (0.1379, 0.1379, 0.9615), (0.06931, 0.06931, 0.9759), (0.0815, 0.05446, 0.9759), (0.1622, 0.1084, 0.9615), (0.2414, 0.1613, 0.9376), (0.3182, 0.2126, 0.9046), (0.392, 0.2619, 0.8626), (0.4619, 0.3087, 0.8122), (0.5133, 0.2126, 0.8122), (0.4355, 0.1804, 0.8626), (0.3536, 0.1464, 0.9046), (0.2682, 0.1111, 0.9376), (0.1802, 0.07466, 0.9615), (0.09056, 0.03751, 0.9759), (0.09613, 0.01912, 0.9759), (0.1913, 0.03806, 0.9615), (0.2847, 0.05663, 0.9376), (0.3753, 0.07466, 0.9046), (0.4623, 0.09196, 0.8626), (0.5449, 0.1084, 0.8122), (0.09802, 3.583e-17, 0.9759), (8.957e-18, 3.583e-17, 0.9807)], [], [(191, 192, 2, 3), (190, 191, 3, 4), (189, 190, 4, 5), (188, 189, 5, 6), (1, 188, 6, 7), (0, 1, 7), (0, 7, 8), (7, 6, 9, 8), (6, 5, 10, 9), (5, 4, 11, 10), (4, 3, 12, 11), (3, 2, 13, 12), (12, 13, 14, 15), (11, 12, 15, 16), (10, 11, 16, 17), (9, 10, 17, 18), (8, 9, 18, 19), (0, 8, 19), (0, 19, 20), (19, 18, 21, 20), (18, 17, 22, 21), (17, 16, 23, 22), (16, 15, 24, 23), (15, 14, 25, 24), (24, 25, 26, 27), (23, 24, 27, 28), (22, 23, 28, 29), (21, 22, 29, 30), (20, 21, 30, 31), (0, 20, 31), (0, 31, 32), (31, 30, 33, 32), (30, 29, 34, 33), (29, 28, 35, 34), (28, 27, 36, 35), (27, 26, 37, 36), (36, 37, 38, 39), (35, 36, 39, 40), (34, 35, 40, 41), (33, 34, 41, 42), (32, 33, 42, 43), (0, 32, 43), (0, 43, 44), (43, 42, 45, 44), (42, 41, 46, 45), (41, 40, 47, 46), (40, 39, 48, 47), (39, 38, 49, 48), (48, 49, 50, 51), (47, 48, 51, 52), (46, 47, 52, 53), (45, 46, 53, 54), (44, 45, 54, 55), (0, 44, 55), (0, 55, 56), (55, 54, 57, 56), (54, 53, 58, 57), (53, 52, 59, 58), (52, 51, 60, 59), (51, 50, 61, 60), (60, 61, 62, 63), (59, 60, 63, 64), (58, 59, 64, 65), (57, 58, 65, 66), (56, 57, 66, 67), (0, 56, 67), (0, 67, 68), (67, 66, 69, 68), (66, 65, 70, 69), (65, 64, 71, 70), (64, 63, 72, 71), (63, 62, 73, 72), (72, 73, 74, 75), (71, 72, 75, 76), (70, 71, 76, 77), (69, 70, 77, 78), (68, 69, 78, 79), (0, 68, 79), (0, 79, 80), (79, 78, 81, 80), (78, 77, 82, 81), (77, 76, 83, 82), (76, 75, 84, 83), (75, 74, 85, 84), (84, 85, 86, 87), (83, 84, 87, 88), (82, 83, 88, 89), (81, 82, 89, 90), (80, 81, 90, 91), (0, 80, 91), (0, 91, 92), (91, 90, 93, 92), (90, 89, 94, 93), (89, 88, 95, 94), (88, 87, 96, 95), (87, 86, 97, 96), (96, 97, 98, 99), (95, 96, 99, 100), (94, 95, 100, 101), (93, 94, 101, 102), (92, 93, 102, 103), (0, 92, 103), (0, 103, 104), (103, 102, 105, 104), (102, 101, 106, 105), (101, 100, 107, 106), (100, 99, 108, 107), (99, 98, 109, 108), (108, 109, 110, 111), (107, 108, 111, 112), (106, 107, 112, 113), (105, 106, 113, 114), (104, 105, 114, 115), (0, 104, 115), (0, 115, 116), (115, 114, 117, 116), (114, 113, 118, 117), (113, 112, 119, 118), (112, 111, 120, 119), (111, 110, 121, 120), (120, 121, 122, 123), (119, 120, 123, 124), (118, 119, 124, 125), (117, 118, 125, 126), (116, 117, 126, 127), (0, 116, 127), (0, 127, 128), (127, 126, 129, 128), (126, 125, 130, 129), (125, 124, 131, 130), (124, 123, 132, 131), (123, 122, 133, 132), (132, 133, 134, 135), (131, 132, 135, 136), (130, 131, 136, 137), (129, 130, 137, 138), (128, 129, 138, 139), (0, 128, 139), (0, 139, 140), (139, 138, 141, 140), (138, 137, 142, 141), (137, 136, 143, 142), (136, 135, 144, 143), (135, 134, 145, 144), (144, 145, 146, 147), (143, 144, 147, 148), (142, 143, 148, 149), (141, 142, 149, 150), (140, 141, 150, 151), (0, 140, 151), (0, 151, 152), (151, 150, 153, 152), (150, 149, 154, 153), (149, 148, 155, 154), (148, 147, 156, 155), (147, 146, 157, 156), (156, 157, 158, 159), (155, 156, 159, 160), (154, 155, 160, 161), (153, 154, 161, 162), (152, 153, 162, 163), (0, 152, 163), (0, 163, 164), (163, 162, 165, 164), (162, 161, 166, 165), (161, 160, 167, 166), (160, 159, 168, 167), (159, 158, 169, 168), (168, 169, 170, 171), (167, 168, 171, 172), (166, 167, 172, 173), (165, 166, 173, 174), (164, 165, 174, 175), (0, 164, 175), (0, 175, 176), (175, 174, 177, 176), (174, 173, 178, 177), (173, 172, 179, 178), (172, 171, 180, 179), (171, 170, 181, 180), (180, 181, 182, 183), (179, 180, 183, 184), (178, 179, 184, 185), (177, 178, 185, 186), (176, 177, 186, 187), (0, 176, 187), (0, 187, 1), (187, 186, 188, 1), (186, 185, 189, 188), (185, 184, 190, 189), (184, 183, 191, 190), (183, 182, 192, 191), (2, 192, 193, 383), (192, 182, 203, 193), (182, 181, 204, 203), (181, 170, 215, 204), (170, 169, 216, 215), (169, 158, 227, 216), (158, 157, 228, 227), (157, 146, 239, 228), (146, 145, 240, 239), (145, 134, 251, 240), (134, 133, 252, 251), (133, 122, 263, 252), (122, 121, 264, 263), (121, 110, 275, 264), (110, 109, 276, 275), (109, 98, 287, 276), (98, 97, 288, 287), (97, 86, 299, 288), (86, 85, 300, 299), (85, 74, 311, 300), (74, 73, 312, 311), (73, 62, 323, 312), (62, 61, 324, 323), (61, 50, 335, 324), (50, 49, 336, 335), (49, 38, 347, 336), (38, 37, 348, 347), (37, 26, 359, 348), (26, 25, 360, 359), (25, 14, 371, 360), (14, 13, 372, 371), (13, 2, 383, 372), (383, 193, 194, 382), (382, 194, 195, 381), (381, 195, 196, 380), (380, 196, 197, 379), (379, 197, 384, 378), (378, 384, 385), (377, 378, 385), (376, 379, 378, 377), (375, 380, 379, 376), (374, 381, 380, 375), (373, 382, 381, 374), (372, 383, 382, 373), (371, 372, 373, 370), (370, 373, 374, 369), (369, 374, 375, 368), (368, 375, 376, 367), (367, 376, 377, 366), (366, 377, 385), (365, 366, 385), (364, 367, 366, 365), (363, 368, 367, 364), (362, 369, 368, 363), (361, 370, 369, 362), (360, 371, 370, 361), (359, 360, 361, 358), (358, 361, 362, 357), (357, 362, 363, 356), (356, 363, 364, 355), (355, 364, 365, 354), (354, 365, 385), (353, 354, 385), (352, 355, 354, 353), (351, 356, 355, 352), (350, 357, 356, 351), (349, 358, 357, 350), (348, 359, 358, 349), (347, 348, 349, 346), (346, 349, 350, 345), (345, 350, 351, 344), (344, 351, 352, 343), (343, 352, 353, 342), (342, 353, 385), (341, 342, 385), (340, 343, 342, 341), (339, 344, 343, 340), (338, 345, 344, 339), (337, 346, 345, 338), (336, 347, 346, 337), (335, 336, 337, 334), (334, 337, 338, 333), (333, 338, 339, 332), (332, 339, 340, 331), (331, 340, 341, 330), (330, 341, 385), (329, 330, 385), (328, 331, 330, 329), (327, 332, 331, 328), (326, 333, 332, 327), (325, 334, 333, 326), (324, 335, 334, 325), (323, 324, 325, 322), (322, 325, 326, 321), (321, 326, 327, 320), (320, 327, 328, 319), (319, 328, 329, 318), (318, 329, 385), (317, 318, 385), (316, 319, 318, 317), (315, 320, 319, 316), (314, 321, 320, 315), (313, 322, 321, 314), (312, 323, 322, 313), (311, 312, 313, 310), (310, 313, 314, 309), (309, 314, 315, 308), (308, 315, 316, 307), (307, 316, 317, 306), (306, 317, 385), (305, 306, 385), (304, 307, 306, 305), (303, 308, 307, 304), (302, 309, 308, 303), (301, 310, 309, 302), (300, 311, 310, 301), (299, 300, 301, 298), (298, 301, 302, 297), (297, 302, 303, 296), (296, 303, 304, 295), (295, 304, 305, 294), (294, 305, 385), (293, 294, 385), (292, 295, 294, 293), (291, 296, 295, 292), (290, 297, 296, 291), (289, 298, 297, 290), (288, 299, 298, 289), (287, 288, 289, 286), (286, 289, 290, 285), (285, 290, 291, 284), (284, 291, 292, 283), (283, 292, 293, 282), (282, 293, 385), (281, 282, 385), (280, 283, 282, 281), (279, 284, 283, 280), (278, 285, 284, 279), (277, 286, 285, 278), (276, 287, 286, 277), (275, 276, 277, 274), (274, 277, 278, 273), (273, 278, 279, 272), (272, 279, 280, 271), (271, 280, 281, 270), (270, 281, 385), (269, 270, 385), (268, 271, 270, 269), (267, 272, 271, 268), (266, 273, 272, 267), (265, 274, 273, 266), (264, 275, 274, 265), (263, 264, 265, 262), (262, 265, 266, 261), (261, 266, 267, 260), (260, 267, 268, 259), (259, 268, 269, 258), (258, 269, 385), (257, 258, 385), (256, 259, 258, 257), (255, 260, 259, 256), (254, 261, 260, 255), (253, 262, 261, 254), (252, 263, 262, 253), (251, 252, 253, 250), (250, 253, 254, 249), (249, 254, 255, 248), (248, 255, 256, 247), (247, 256, 257, 246), (246, 257, 385), (245, 246, 385), (244, 247, 246, 245), (243, 248, 247, 244), (242, 249, 248, 243), (241, 250, 249, 242), (240, 251, 250, 241), (239, 240, 241, 238), (238, 241, 242, 237), (237, 242, 243, 236), (236, 243, 244, 235), (235, 244, 245, 234), (234, 245, 385), (233, 234, 385), (232, 235, 234, 233), (231, 236, 235, 232), (230, 237, 236, 231), (229, 238, 237, 230), (228, 239, 238, 229), (227, 228, 229, 226), (226, 229, 230, 225), (225, 230, 231, 224), (224, 231, 232, 223), (223, 232, 233, 222), (222, 233, 385), (221, 222, 385), (220, 223, 222, 221), (219, 224, 223, 220), (218, 225, 224, 219), (217, 226, 225, 218), (216, 227, 226, 217), (215, 216, 217, 214), (214, 217, 218, 213), (213, 218, 219, 212), (212, 219, 220, 211), (211, 220, 221, 210), (210, 221, 385), (209, 210, 385), (208, 211, 210, 209), (207, 212, 211, 208), (206, 213, 212, 207), (205, 214, 213, 206), (204, 215, 214, 205), (203, 204, 205, 202), (202, 205, 206, 201), (201, 206, 207, 200), (200, 207, 208, 199), (199, 208, 209, 198), (198, 209, 385), (384, 198, 385), (197, 199, 198, 384), (196, 200, 199, 197), (195, 201, 200, 196), (194, 202, 201, 195), (193, 203, 202, 194)])
me_sphere_001.polygons.foreach_set('use_smooth', [True] * 416)
me_sphere_001.materials.append(mat_glass)
me_sphere_001.use_remesh_preserve_volume = False
me_sphere_001.use_remesh_preserve_attributes = False
me_sphere_001.use_mirror_vertex_groups = False
me_sphere_001.update()
me_circle_001 = bpy.data.meshes.new('Circle.001')
me_circle_001.from_pydata([(0.0, 1.0, 0.0), (0.1951, 0.9808, 0.0), (0.3827, 0.9239, 0.0), (0.5556, 0.8315, 0.0), (0.7071, 0.7071, 0.0), (0.8315, 0.5556, 0.0), (0.9239, 0.3827, 0.0), (0.9808, 0.1951, 0.0), (1.0, 7.55e-08, 0.0), (0.9808, -0.1951, 0.0), (0.9239, -0.3827, 0.0), (0.8315, -0.5556, 0.0), (0.7071, -0.7071, 0.0), (0.5556, -0.8315, 0.0), (0.3827, -0.9239, 0.0), (0.1951, -0.9808, 0.0), (-3.258e-07, -1.0, 0.0), (-0.1951, -0.9808, 0.0), (-0.3827, -0.9239, 0.0), (-0.5556, -0.8315, 0.0), (-0.7071, -0.7071, 0.0), (-0.8315, -0.5556, 0.0), (-0.9239, -0.3827, 0.0), (-0.9808, -0.1951, 0.0), (-1.0, 9.656e-07, 0.0), (-0.9808, 0.1951, 0.0), (-0.9239, 0.3827, 0.0), (-0.8315, 0.5556, 0.0), (-0.7071, 0.7071, 0.0), (-0.5556, 0.8315, 0.0), (-0.3827, 0.9239, 0.0), (-0.1951, 0.9808, 0.0), (-0.01371, 0.06895, 0.0), (-0.0269, 0.06495, 0.0), (-0.03906, 0.05845, 0.0), (-0.04971, 0.04971, 0.0), (-0.05845, 0.03906, 0.0), (-0.06495, 0.0269, 0.0), (-0.06895, 0.01372, 0.0), (-0.0703, 3.498e-07, 0.0), (-0.06895, -0.01371, 0.0), (-0.06495, -0.0269, 0.0), (-0.05845, -0.03906, 0.0), (-0.04971, -0.04971, 0.0), (-0.03906, -0.05845, 0.0), (-0.0269, -0.06495, 0.0), (-0.01371, -0.06895, 0.0), (1.208e-07, -0.0703, 0.0), (0.01371, -0.06895, 0.0), (0.0269, -0.06495, 0.0), (0.03906, -0.05845, 0.0), (0.04971, -0.04971, 0.0), (0.05845, -0.03906, 0.0), (0.06495, -0.0269, 0.0), (0.06895, -0.01371, 0.0), (0.0703, 2.872e-07, 0.0), (0.06895, 0.01371, 0.0), (0.06495, 0.0269, 0.0), (0.05845, 0.03906, 0.0), (0.04971, 0.04971, 0.0), (0.03906, 0.05845, 0.0), (0.0269, 0.06495, 0.0), (0.01371, 0.06895, 0.0), (1.437e-07, 0.0703, 0.0)], [], [(63, 0, 31, 32), (31, 30, 33, 32), (29, 34, 33, 30), (29, 28, 35, 34), (27, 36, 35, 28), (27, 26, 37, 36), (25, 38, 37, 26), (25, 24, 39, 38), (23, 40, 39, 24), (23, 22, 41, 40), (21, 42, 41, 22), (20, 43, 42, 21), (19, 44, 43, 20), (18, 45, 44, 19), (17, 46, 45, 18), (17, 16, 47, 46), (15, 48, 47, 16), (14, 49, 48, 15), (13, 50, 49, 14), (13, 12, 51, 50), (11, 52, 51, 12), (11, 10, 53, 52), (9, 54, 53, 10), (8, 55, 54, 9), (7, 56, 55, 8), (7, 6, 57, 56), (5, 58, 57, 6), (4, 59, 58, 5), (4, 3, 60, 59), (2, 61, 60, 3), (2, 1, 62, 61), (1, 0, 63, 62)])
me_circle_001.materials.append(mat_material)
me_circle_001.use_remesh_preserve_volume = False
me_circle_001.use_remesh_preserve_attributes = False
me_circle_001.use_mirror_vertex_groups = False
me_circle_001.update()

# ---- objects
ob_point_001 = bpy.data.objects.new('Point.001', light_point_002)
ob_point = bpy.data.objects.new('Point', light_point)
ob_circle = bpy.data.objects.new('Circle', me_circle)
ob_camera = bpy.data.objects.new('Camera', cam_camera)
ob_cube = bpy.data.objects.new('Cube', me_cube)
ob_circle_003 = bpy.data.objects.new('Circle.003', me_circle_003)
ob_circle_002 = bpy.data.objects.new('Circle.002', me_circle_002)
ob_sphere = bpy.data.objects.new('Sphere', me_sphere_001)
ob_circle_001 = bpy.data.objects.new('Circle.001', me_circle_001)

# ---- transforms, parenting, visibility, modifiers, constraints
ob_point_001.location = (-15.74, 3.984, 5.317)
ob_point_001.rotation_euler = (-0.3653, -1.211, 0.1451)
ob_point_001.scale = (0.6423, 0.6423, 0.6423)
ob_point_001.lineart.crease_threshold = 0.0
ob_point.location = (6.406, 5.582, 9.234)
ob_point.rotation_euler = (-0.1921, 0.6308, 0.06306)
ob_point.lineart.crease_threshold = 0.0
ob_circle.location = (0.0, 0.0, 0.0)
ob_circle.lineart.crease_threshold = 0.0
_m = ob_circle.modifiers.new('Subsurf', 'SUBSURF')
_m.uv_smooth = 'PRESERVE_CORNERS'
_m.quality = 2
_m.show_only_control_edges = False
ob_camera.location = (-0.01737, 0.05576, 5.139)
ob_camera.rotation_euler = (-0.01011, 0.005629, 0.003995)
ob_camera.lock_rotations_4d = False
ob_camera.empty_display_type = 'ARROWS'
ob_camera.color = (0.0, 0.0, 0.0, 0.0)
ob_camera.display_type = 'WIRE'
ob_camera.lineart.crease_threshold = 0.0
ob_cube.location = (0.0, 0.0, 0.04603)
ob_cube.rotation_euler = (0.0, -0.0, -0.9792)
ob_cube.scale = (0.06627, 0.08371, 0.03328)
ob_cube.lineart.crease_threshold = 0.0
_m = ob_cube.modifiers.new('Subsurf', 'SUBSURF')
_m.uv_smooth = 'PRESERVE_CORNERS'
_m.quality = 2
_m.show_only_control_edges = False
ob_circle_003.location = (0.0, 0.0, 0.1862)
ob_circle_003.scale = (0.0479, 0.0479, 0.0479)
ob_circle_003.lineart.crease_threshold = 0.0
ob_circle_002.location = (0.0, 0.0, 0.0)
ob_circle_002.scale = (0.1068, 0.1068, 0.1068)
ob_circle_002.lineart.crease_threshold = 0.0
ob_sphere.location = (0.0, 0.0, -0.566)
ob_sphere.scale = (1.605, 1.605, 0.8391)
ob_sphere.lineart.crease_threshold = 0.0
_m = ob_sphere.modifiers.new('Subsurf', 'SUBSURF')
_m.uv_smooth = 'PRESERVE_CORNERS'
_m.quality = 2
_m.show_only_control_edges = False
ob_circle_001.location = (0.0, 0.0, 0.0)
ob_circle_001.lineart.crease_threshold = 0.0

# ---- collection membership
col_collection_1.objects.link(ob_point_001)
col_collection_1.objects.link(ob_point)
col_collection_1.objects.link(ob_circle)
col_collection_1.objects.link(ob_camera)
col_collection_2.objects.link(ob_cube)
col_collection_2.objects.link(ob_circle_003)
col_collection_2.objects.link(ob_circle_002)
col_collection_2.objects.link(ob_sphere)
col_collection_2.objects.link(ob_circle_001)
def _layer_coll(name, lc=None):
    lc = lc or bpy.context.view_layer.layer_collection
    for c in lc.children:
        if c.name == name: return c
        r = _layer_coll(name, c)
        if r: return r
_layer_coll('Collection 2').indirect_only = True

# ---- scene / render settings (as saved in the file)
scene.camera = ob_camera
scene.frame_start = 1; scene.frame_end = 250; scene.frame_set(1)
scene.render.engine = 'BLENDER_EEVEE_NEXT'
scene.render.image_settings.compression = 90
scene.render.resolution_percentage = 50
scene.render.dither_intensity = 0.0
scene.render.film_transparent = True
scene.render.bake_margin = 2
scene.render.bake_bias = 0.0
scene.cycles.use_denoising = False
scene.cycles.samples = 10
scene.cycles.sampling_pattern = 'TABULATED_SOBOL'
scene.cycles.light_sampling_threshold = 0.0
scene.cycles.use_adaptive_sampling = False
scene.cycles.use_light_tree = False
scene.cycles.blur_glossy = 0.0
scene.cycles.volume_bounces = 1
scene.cycles.pixel_filter_type = 'GAUSSIAN'
scene.cycles.sample_clamp_indirect = 0.0
scene.view_settings.view_transform = 'Standard'
bpy.context.view_layer.update()
